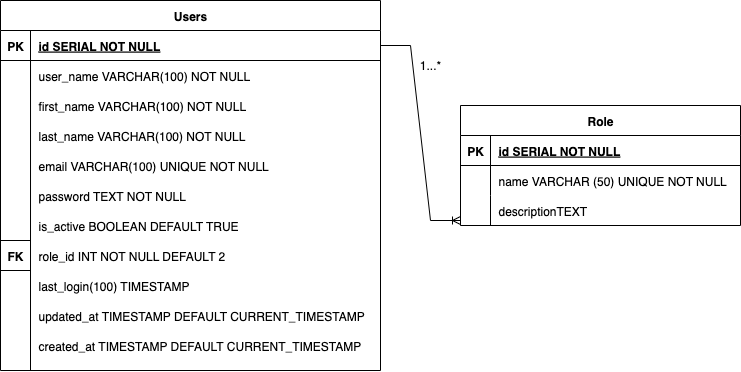

The diagram above was exported from draw.io. Its source (the exported page's mxGraphModel, read from the mxfile embedded in the PNG):
<mxGraphModel dx="855" dy="684" grid="1" gridSize="10" guides="1" tooltips="1" connect="1" arrows="1" fold="1" page="1" pageScale="1" pageWidth="850" pageHeight="1100" math="0" shadow="0" extFonts="Permanent Marker^https://fonts.googleapis.com/css?family=Permanent+Marker">
  <root>
    <mxCell id="0" />
    <mxCell id="1" parent="0" />
    <mxCell id="C-vyLk0tnHw3VtMMgP7b-2" value="Role" style="shape=table;startSize=30;container=1;collapsible=1;childLayout=tableLayout;fixedRows=1;rowLines=0;fontStyle=1;align=center;resizeLast=1;" parent="1" vertex="1">
      <mxGeometry x="550" y="225" width="280" height="120" as="geometry" />
    </mxCell>
    <mxCell id="C-vyLk0tnHw3VtMMgP7b-3" value="" style="shape=partialRectangle;collapsible=0;dropTarget=0;pointerEvents=0;fillColor=none;points=[[0,0.5],[1,0.5]];portConstraint=eastwest;top=0;left=0;right=0;bottom=1;" parent="C-vyLk0tnHw3VtMMgP7b-2" vertex="1">
      <mxGeometry y="30" width="280" height="30" as="geometry" />
    </mxCell>
    <mxCell id="C-vyLk0tnHw3VtMMgP7b-4" value="PK" style="shape=partialRectangle;overflow=hidden;connectable=0;fillColor=none;top=0;left=0;bottom=0;right=0;fontStyle=1;" parent="C-vyLk0tnHw3VtMMgP7b-3" vertex="1">
      <mxGeometry width="30" height="30" as="geometry">
        <mxRectangle width="30" height="30" as="alternateBounds" />
      </mxGeometry>
    </mxCell>
    <mxCell id="C-vyLk0tnHw3VtMMgP7b-5" value="id SERIAL NOT NULL " style="shape=partialRectangle;overflow=hidden;connectable=0;fillColor=none;top=0;left=0;bottom=0;right=0;align=left;spacingLeft=6;fontStyle=5;" parent="C-vyLk0tnHw3VtMMgP7b-3" vertex="1">
      <mxGeometry x="30" width="250" height="30" as="geometry">
        <mxRectangle width="250" height="30" as="alternateBounds" />
      </mxGeometry>
    </mxCell>
    <mxCell id="C-vyLk0tnHw3VtMMgP7b-6" value="" style="shape=partialRectangle;collapsible=0;dropTarget=0;pointerEvents=0;fillColor=none;points=[[0,0.5],[1,0.5]];portConstraint=eastwest;top=0;left=0;right=0;bottom=0;" parent="C-vyLk0tnHw3VtMMgP7b-2" vertex="1">
      <mxGeometry y="60" width="280" height="30" as="geometry" />
    </mxCell>
    <mxCell id="C-vyLk0tnHw3VtMMgP7b-7" value="" style="shape=partialRectangle;overflow=hidden;connectable=0;fillColor=none;top=0;left=0;bottom=0;right=0;" parent="C-vyLk0tnHw3VtMMgP7b-6" vertex="1">
      <mxGeometry width="30" height="30" as="geometry">
        <mxRectangle width="30" height="30" as="alternateBounds" />
      </mxGeometry>
    </mxCell>
    <mxCell id="C-vyLk0tnHw3VtMMgP7b-8" value="name VARCHAR (50) UNIQUE NOT NULL" style="shape=partialRectangle;overflow=hidden;connectable=0;fillColor=none;top=0;left=0;bottom=0;right=0;align=left;spacingLeft=6;" parent="C-vyLk0tnHw3VtMMgP7b-6" vertex="1">
      <mxGeometry x="30" width="250" height="30" as="geometry">
        <mxRectangle width="250" height="30" as="alternateBounds" />
      </mxGeometry>
    </mxCell>
    <mxCell id="C-vyLk0tnHw3VtMMgP7b-9" value="" style="shape=partialRectangle;collapsible=0;dropTarget=0;pointerEvents=0;fillColor=none;points=[[0,0.5],[1,0.5]];portConstraint=eastwest;top=0;left=0;right=0;bottom=0;" parent="C-vyLk0tnHw3VtMMgP7b-2" vertex="1">
      <mxGeometry y="90" width="280" height="30" as="geometry" />
    </mxCell>
    <mxCell id="C-vyLk0tnHw3VtMMgP7b-10" value="" style="shape=partialRectangle;overflow=hidden;connectable=0;fillColor=none;top=0;left=0;bottom=0;right=0;" parent="C-vyLk0tnHw3VtMMgP7b-9" vertex="1">
      <mxGeometry width="30" height="30" as="geometry">
        <mxRectangle width="30" height="30" as="alternateBounds" />
      </mxGeometry>
    </mxCell>
    <mxCell id="C-vyLk0tnHw3VtMMgP7b-11" value="descriptionTEXT" style="shape=partialRectangle;overflow=hidden;connectable=0;fillColor=none;top=0;left=0;bottom=0;right=0;align=left;spacingLeft=6;" parent="C-vyLk0tnHw3VtMMgP7b-9" vertex="1">
      <mxGeometry x="30" width="250" height="30" as="geometry">
        <mxRectangle width="250" height="30" as="alternateBounds" />
      </mxGeometry>
    </mxCell>
    <mxCell id="C-vyLk0tnHw3VtMMgP7b-23" value="Users" style="shape=table;startSize=30;container=1;collapsible=1;childLayout=tableLayout;fixedRows=1;rowLines=0;fontStyle=1;align=center;resizeLast=1;" parent="1" vertex="1">
      <mxGeometry x="90" y="120" width="380" height="370" as="geometry" />
    </mxCell>
    <mxCell id="C-vyLk0tnHw3VtMMgP7b-24" value="" style="shape=partialRectangle;collapsible=0;dropTarget=0;pointerEvents=0;fillColor=none;points=[[0,0.5],[1,0.5]];portConstraint=eastwest;top=0;left=0;right=0;bottom=1;" parent="C-vyLk0tnHw3VtMMgP7b-23" vertex="1">
      <mxGeometry y="30" width="380" height="30" as="geometry" />
    </mxCell>
    <mxCell id="C-vyLk0tnHw3VtMMgP7b-25" value="PK" style="shape=partialRectangle;overflow=hidden;connectable=0;fillColor=none;top=0;left=0;bottom=0;right=0;fontStyle=1;" parent="C-vyLk0tnHw3VtMMgP7b-24" vertex="1">
      <mxGeometry width="30" height="30" as="geometry">
        <mxRectangle width="30" height="30" as="alternateBounds" />
      </mxGeometry>
    </mxCell>
    <mxCell id="C-vyLk0tnHw3VtMMgP7b-26" value="id SERIAL NOT NULL" style="shape=partialRectangle;overflow=hidden;connectable=0;fillColor=none;top=0;left=0;bottom=0;right=0;align=left;spacingLeft=6;fontStyle=5;" parent="C-vyLk0tnHw3VtMMgP7b-24" vertex="1">
      <mxGeometry x="30" width="350" height="30" as="geometry">
        <mxRectangle width="350" height="30" as="alternateBounds" />
      </mxGeometry>
    </mxCell>
    <mxCell id="C-vyLk0tnHw3VtMMgP7b-27" value="" style="shape=partialRectangle;collapsible=0;dropTarget=0;pointerEvents=0;fillColor=none;points=[[0,0.5],[1,0.5]];portConstraint=eastwest;top=0;left=0;right=0;bottom=0;" parent="C-vyLk0tnHw3VtMMgP7b-23" vertex="1">
      <mxGeometry y="60" width="380" height="30" as="geometry" />
    </mxCell>
    <mxCell id="C-vyLk0tnHw3VtMMgP7b-28" value="" style="shape=partialRectangle;overflow=hidden;connectable=0;fillColor=none;top=0;left=0;bottom=0;right=0;" parent="C-vyLk0tnHw3VtMMgP7b-27" vertex="1">
      <mxGeometry width="30" height="30" as="geometry">
        <mxRectangle width="30" height="30" as="alternateBounds" />
      </mxGeometry>
    </mxCell>
    <mxCell id="C-vyLk0tnHw3VtMMgP7b-29" value="user_name VARCHAR(100) NOT NULL" style="shape=partialRectangle;overflow=hidden;connectable=0;fillColor=none;top=0;left=0;bottom=0;right=0;align=left;spacingLeft=6;" parent="C-vyLk0tnHw3VtMMgP7b-27" vertex="1">
      <mxGeometry x="30" width="350" height="30" as="geometry">
        <mxRectangle width="350" height="30" as="alternateBounds" />
      </mxGeometry>
    </mxCell>
    <mxCell id="uX1rR54OkisQ9Zyi_PBQ-2" value="" style="shape=partialRectangle;overflow=hidden;connectable=0;fillColor=none;top=0;left=0;bottom=0;right=0;" vertex="1" parent="1">
      <mxGeometry x="120" y="210" width="30" height="30" as="geometry">
        <mxRectangle width="30" height="30" as="alternateBounds" />
      </mxGeometry>
    </mxCell>
    <mxCell id="uX1rR54OkisQ9Zyi_PBQ-3" value="first_name VARCHAR(100) NOT NULL" style="shape=partialRectangle;overflow=hidden;connectable=0;fillColor=none;top=0;left=0;bottom=0;right=0;align=left;spacingLeft=6;" vertex="1" parent="1">
      <mxGeometry x="120" y="210" width="230" height="30" as="geometry">
        <mxRectangle width="220" height="30" as="alternateBounds" />
      </mxGeometry>
    </mxCell>
    <mxCell id="uX1rR54OkisQ9Zyi_PBQ-4" value="" style="shape=partialRectangle;overflow=hidden;connectable=0;fillColor=none;top=0;left=0;bottom=0;right=0;" vertex="1" parent="1">
      <mxGeometry x="90" y="240" width="30" height="30" as="geometry">
        <mxRectangle width="30" height="30" as="alternateBounds" />
      </mxGeometry>
    </mxCell>
    <mxCell id="uX1rR54OkisQ9Zyi_PBQ-5" value="last_name VARCHAR(100) NOT NULL" style="shape=partialRectangle;overflow=hidden;connectable=0;fillColor=none;top=0;left=0;bottom=0;right=0;align=left;spacingLeft=6;" vertex="1" parent="1">
      <mxGeometry x="120" y="240" width="250" height="30" as="geometry">
        <mxRectangle width="250" height="30" as="alternateBounds" />
      </mxGeometry>
    </mxCell>
    <mxCell id="uX1rR54OkisQ9Zyi_PBQ-6" value="" style="shape=partialRectangle;overflow=hidden;connectable=0;fillColor=none;top=0;left=0;bottom=0;right=0;" vertex="1" parent="1">
      <mxGeometry x="90" y="270" width="30" height="30" as="geometry">
        <mxRectangle width="30" height="30" as="alternateBounds" />
      </mxGeometry>
    </mxCell>
    <mxCell id="uX1rR54OkisQ9Zyi_PBQ-7" value="email VARCHAR(100) UNIQUE NOT NULL" style="shape=partialRectangle;overflow=hidden;connectable=0;fillColor=none;top=0;left=0;bottom=0;right=0;align=left;spacingLeft=6;" vertex="1" parent="1">
      <mxGeometry x="120" y="270" width="250" height="30" as="geometry">
        <mxRectangle width="250" height="30" as="alternateBounds" />
      </mxGeometry>
    </mxCell>
    <mxCell id="uX1rR54OkisQ9Zyi_PBQ-8" value="" style="shape=partialRectangle;overflow=hidden;connectable=0;fillColor=none;top=0;left=0;bottom=0;right=0;" vertex="1" parent="1">
      <mxGeometry x="90" y="300" width="30" height="30" as="geometry">
        <mxRectangle width="30" height="30" as="alternateBounds" />
      </mxGeometry>
    </mxCell>
    <mxCell id="uX1rR54OkisQ9Zyi_PBQ-9" value="password TEXT NOT NULL" style="shape=partialRectangle;overflow=hidden;connectable=0;fillColor=none;top=0;left=0;bottom=0;right=0;align=left;spacingLeft=6;" vertex="1" parent="1">
      <mxGeometry x="120" y="300" width="250" height="30" as="geometry">
        <mxRectangle width="250" height="30" as="alternateBounds" />
      </mxGeometry>
    </mxCell>
    <mxCell id="uX1rR54OkisQ9Zyi_PBQ-10" value="" style="shape=partialRectangle;overflow=hidden;connectable=0;fillColor=none;top=0;left=0;bottom=0;right=0;" vertex="1" parent="1">
      <mxGeometry x="90" y="330" width="30" height="30" as="geometry">
        <mxRectangle width="30" height="30" as="alternateBounds" />
      </mxGeometry>
    </mxCell>
    <mxCell id="uX1rR54OkisQ9Zyi_PBQ-11" value="is_active BOOLEAN DEFAULT TRUE" style="shape=partialRectangle;overflow=hidden;connectable=0;fillColor=none;top=0;left=0;bottom=0;right=0;align=left;spacingLeft=6;" vertex="1" parent="1">
      <mxGeometry x="120" y="330" width="250" height="30" as="geometry">
        <mxRectangle width="250" height="30" as="alternateBounds" />
      </mxGeometry>
    </mxCell>
    <mxCell id="uX1rR54OkisQ9Zyi_PBQ-12" value="" style="shape=partialRectangle;overflow=hidden;connectable=0;fillColor=none;top=0;left=0;bottom=0;right=0;" vertex="1" parent="1">
      <mxGeometry x="90" y="360" width="30" height="30" as="geometry">
        <mxRectangle width="30" height="30" as="alternateBounds" />
      </mxGeometry>
    </mxCell>
    <mxCell id="uX1rR54OkisQ9Zyi_PBQ-13" value="role_id INT NOT NULL DEFAULT 2" style="shape=partialRectangle;overflow=hidden;connectable=0;fillColor=none;top=0;left=0;bottom=0;right=0;align=left;spacingLeft=6;" vertex="1" parent="1">
      <mxGeometry x="120" y="360" width="250" height="30" as="geometry">
        <mxRectangle width="250" height="30" as="alternateBounds" />
      </mxGeometry>
    </mxCell>
    <mxCell id="uX1rR54OkisQ9Zyi_PBQ-14" value="" style="shape=partialRectangle;overflow=hidden;connectable=0;fillColor=none;top=0;left=0;bottom=0;right=0;" vertex="1" parent="1">
      <mxGeometry x="90" y="390" width="30" height="30" as="geometry">
        <mxRectangle width="30" height="30" as="alternateBounds" />
      </mxGeometry>
    </mxCell>
    <mxCell id="uX1rR54OkisQ9Zyi_PBQ-15" value="last_login(100) TIMESTAMP" style="shape=partialRectangle;overflow=hidden;connectable=0;fillColor=none;top=0;left=0;bottom=0;right=0;align=left;spacingLeft=6;" vertex="1" parent="1">
      <mxGeometry x="120" y="390" width="250" height="30" as="geometry">
        <mxRectangle width="250" height="30" as="alternateBounds" />
      </mxGeometry>
    </mxCell>
    <mxCell id="uX1rR54OkisQ9Zyi_PBQ-16" value="" style="shape=partialRectangle;overflow=hidden;connectable=0;fillColor=none;top=0;left=0;bottom=0;right=0;" vertex="1" parent="1">
      <mxGeometry x="90" y="420" width="30" height="30" as="geometry">
        <mxRectangle width="30" height="30" as="alternateBounds" />
      </mxGeometry>
    </mxCell>
    <mxCell id="uX1rR54OkisQ9Zyi_PBQ-17" value="updated_at TIMESTAMP DEFAULT CURRENT_TIMESTAMP" style="shape=partialRectangle;overflow=hidden;connectable=0;fillColor=none;top=0;left=0;bottom=0;right=0;align=left;spacingLeft=6;" vertex="1" parent="1">
      <mxGeometry x="120" y="420" width="340" height="30" as="geometry">
        <mxRectangle width="250" height="30" as="alternateBounds" />
      </mxGeometry>
    </mxCell>
    <mxCell id="uX1rR54OkisQ9Zyi_PBQ-19" value="created_at TIMESTAMP DEFAULT CURRENT_TIMESTAMP" style="shape=partialRectangle;overflow=hidden;connectable=0;fillColor=none;top=0;left=0;bottom=0;right=0;align=left;spacingLeft=6;" vertex="1" parent="1">
      <mxGeometry x="120" y="450" width="340" height="30" as="geometry">
        <mxRectangle width="250" height="30" as="alternateBounds" />
      </mxGeometry>
    </mxCell>
    <mxCell id="uX1rR54OkisQ9Zyi_PBQ-21" value="FK" style="shape=partialRectangle;overflow=hidden;connectable=0;fillColor=none;top=0;left=0;bottom=0;right=0;fontStyle=1;" vertex="1" parent="1">
      <mxGeometry x="90" y="360" width="30" height="30" as="geometry">
        <mxRectangle width="30" height="30" as="alternateBounds" />
      </mxGeometry>
    </mxCell>
    <mxCell id="uX1rR54OkisQ9Zyi_PBQ-22" value="" style="endArrow=none;html=1;rounded=0;entryX=0.079;entryY=0;entryDx=0;entryDy=0;entryPerimeter=0;" edge="1" parent="1" target="C-vyLk0tnHw3VtMMgP7b-27">
      <mxGeometry width="50" height="50" relative="1" as="geometry">
        <mxPoint x="120" y="490" as="sourcePoint" />
        <mxPoint x="450" y="330" as="targetPoint" />
      </mxGeometry>
    </mxCell>
    <mxCell id="uX1rR54OkisQ9Zyi_PBQ-23" value="" style="endArrow=none;html=1;rounded=0;" edge="1" parent="1">
      <mxGeometry width="50" height="50" relative="1" as="geometry">
        <mxPoint x="120" y="360" as="sourcePoint" />
        <mxPoint x="90" y="360" as="targetPoint" />
      </mxGeometry>
    </mxCell>
    <mxCell id="uX1rR54OkisQ9Zyi_PBQ-25" value="" style="endArrow=none;html=1;rounded=0;" edge="1" parent="1">
      <mxGeometry width="50" height="50" relative="1" as="geometry">
        <mxPoint x="120" y="390" as="sourcePoint" />
        <mxPoint x="90" y="390" as="targetPoint" />
      </mxGeometry>
    </mxCell>
    <mxCell id="uX1rR54OkisQ9Zyi_PBQ-26" value="1...*" style="text;html=1;align=center;verticalAlign=middle;whiteSpace=wrap;rounded=0;" vertex="1" parent="1">
      <mxGeometry x="490" y="170" width="60" height="30" as="geometry" />
    </mxCell>
    <mxCell id="uX1rR54OkisQ9Zyi_PBQ-28" value="" style="edgeStyle=entityRelationEdgeStyle;fontSize=12;html=1;endArrow=ERoneToMany;rounded=0;exitX=1;exitY=0.5;exitDx=0;exitDy=0;" edge="1" parent="1" source="C-vyLk0tnHw3VtMMgP7b-24">
      <mxGeometry width="100" height="100" relative="1" as="geometry">
        <mxPoint x="450" y="440" as="sourcePoint" />
        <mxPoint x="550" y="340" as="targetPoint" />
      </mxGeometry>
    </mxCell>
  </root>
</mxGraphModel>